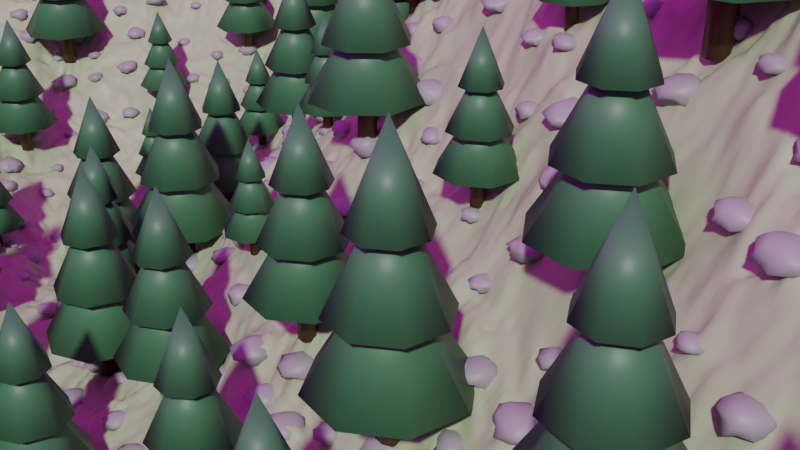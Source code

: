 # Source: Week_5.blend  (saved by Blender 5.1.30; exported with 4.5.12 LTS)
import bpy
from mathutils import Matrix  # noqa: F401  (used for matrix-valued properties, if any)

bpy.ops.wm.read_factory_settings(use_empty=True)
scene = bpy.context.scene
scene.name = 'Scene'

# ---- collections
col_collection = bpy.data.collections.new('Collection'); scene.collection.children.link(col_collection)

# ---- images (referenced by path relative to the original .blend; pixels are not part of the script)
import os
ASSET_DIR = os.environ.get("B2B_ASSET_DIR", "")  # directory of the original .blend (textures are referenced by path, not embedded)
HERE = os.path.dirname(os.path.abspath(__file__))  # packed textures are extracted next to this script under _unpacked/

def load_image(name, relpath, width, height, colorspace="sRGB"):
    """Load a texture the original file referenced (path relative to the .blend, or extracted next to this script)."""
    p = next((c for c in (os.path.join(HERE, relpath), os.path.join(ASSET_DIR, relpath)) if relpath and os.path.exists(c)), "")
    if p:
        img = bpy.data.images.load(p, check_existing=True)
        img.name = name
    else:  # same state as the original file: an image datablock whose file is absent (Cycles renders it pink)
        img = bpy.data.images.new(name, width, height)
        img.source = "FILE"
        img.filepath = "//" + (relpath or name)
    img.colorspace_settings.name = colorspace
    return img
img_sunset_2k_3c4c09df_ba9e_4919_a63f_243277846ea8_exr = load_image('sunset_2K_3c4c09df-ba9e-4919-a63f-243277846ea8.exr', 'sunset_2K_3c4c09df-ba9e-4919-a63f-243277846ea8.exr', 1024, 1024, 'Linear Rec.709')

# ---- materials (node trees are filled in below, after node groups)
mat_mat_wood = bpy.data.materials.new('Mat_Wood')
mat_mat_leaves = bpy.data.materials.new('Mat_Leaves')
mat_mat_rock = bpy.data.materials.new('Mat_Rock')
mat_mat_terrain = bpy.data.materials.new('Mat_Terrain')

# ---- node groups
ng_landscape_generator_001 = bpy.data.node_groups.new('Landscape_Generator.001', 'GeometryNodeTree')
_s = ng_landscape_generator_001.interface.new_socket(name='Geometry', in_out='OUTPUT', socket_type='NodeSocketGeometry')
_s = ng_landscape_generator_001.interface.new_socket(name='Geometry', in_out='INPUT', socket_type='NodeSocketGeometry')
_s = ng_landscape_generator_001.interface.new_socket(name='Seed', in_out='INPUT', socket_type='NodeSocketFloat')
_s = ng_landscape_generator_001.interface.new_socket(name='Tree Object', in_out='INPUT', socket_type='NodeSocketObject')
_s = ng_landscape_generator_001.interface.new_socket(name='Tree Density', in_out='INPUT', socket_type='NodeSocketFloat')
_s = ng_landscape_generator_001.interface.new_socket(name='Rock Object', in_out='INPUT', socket_type='NodeSocketObject')
_s = ng_landscape_generator_001.interface.new_socket(name='Rock Density', in_out='INPUT', socket_type='NodeSocketFloat')
_N = ng_landscape_generator_001.nodes; _L = ng_landscape_generator_001.links
n0 = _N.new('NodeGroupInput'); n0.name = 'Group Input'; n0.location = (-1000, 0)
n1 = _N.new('GeometryNodeSubdivideMesh'); n1.name = 'Subdivide Mesh'; n1.location = (400, 200)
n1.inputs[1].default_value = 10
n2 = _N.new('GeometryNodeSetPosition'); n2.name = 'Set Position'; n2.location = (600, 0)
n3 = _N.new('GeometryNodeJoinGeometry'); n3.name = 'Join Geometry'; n3.location = (1200, 0)
n4 = _N.new('GeometryNodeSetShadeSmooth'); n4.name = 'Set Shade Smooth'; n4.location = (1400, 0)
n5 = _N.new('NodeGroupOutput'); n5.name = 'Group Output'; n5.location = (1600, 0)
n6 = _N.new('ShaderNodeTexNoise'); n6.name = 'Noise Texture'; n6.location = (-600, 300)
n6.width = 145
n6.noise_dimensions = '4D'
n6.inputs[2].default_value = 1.2
n6.inputs[3].default_value = 8.0
n6.inputs[4].default_value = 0.583
n6.inputs[8].default_value = 1.0
n7 = _N.new('ShaderNodeMapRange'); n7.name = 'Map Range'; n7.location = (-400, 300)
n7.interpolation_type = 'SMOOTHSTEP'
n7.inputs[2].default_value = 3.7
n7.inputs[4].default_value = 3.9
n8 = _N.new('ShaderNodeMath'); n8.name = 'Math'; n8.location = (-200, 300)
n8.operation = 'SUBTRACT'
n9 = _N.new('ShaderNodeMath'); n9.name = 'Math.001'; n9.location = (0, 300)
n9.operation = 'MULTIPLY'
n9.inputs[1].default_value = 1.4
n10 = _N.new('ShaderNodeTexNoise'); n10.name = 'Noise Texture.001'; n10.location = (-600, -100)
n10.width = 145
n10.noise_dimensions = '4D'
n10.inputs[2].default_value = 0.12
n10.inputs[5].default_value = 0.0
n11 = _N.new('ShaderNodeMapRange'); n11.name = 'Map Range.001'; n11.location = (-400, -100)
n11.interpolation_type = 'SMOOTHSTEP'
n11.inputs[2].default_value = 1.5
n11.inputs[4].default_value = 3.0
n12 = _N.new('ShaderNodeMath'); n12.name = 'Math.002'; n12.location = (-200, -100)
n12.operation = 'SUBTRACT'
n13 = _N.new('ShaderNodeMath'); n13.name = 'Math.003'; n13.location = (0, -100)
n13.operation = 'MULTIPLY'
n13.inputs[1].default_value = 15.0
n14 = _N.new('ShaderNodeMath'); n14.name = 'Math.004'; n14.location = (200, 100)
n15 = _N.new('ShaderNodeCombineXYZ'); n15.name = 'Combine XYZ'; n15.location = (400, 100)
n16 = _N.new('FunctionNodeRandomValue'); n16.name = 'Random Value'; n16.location = (400, -800)
n16.data_type = 'FLOAT_VECTOR'
n16.inputs[1].default_value = (0.0, 0.0, 6.283)
n17 = _N.new('FunctionNodeRandomValue'); n17.name = 'Random Value.001'; n17.location = (400, -1000)
n17.inputs[2].default_value = 0.6
n17.inputs[3].default_value = 1.4
n18 = _N.new('GeometryNodeDistributePointsOnFaces'); n18.name = 'Distribute Points on Faces'; n18.location = (600, -200)
n18.distribute_method = 'POISSON'
n18.inputs[2].default_value = 1.0
n19 = _N.new('GeometryNodeObjectInfo'); n19.name = 'Object Info'; n19.location = (600, -400)
n20 = _N.new('GeometryNodeInstanceOnPoints'); n20.name = 'Instance on Points'; n20.location = (1000, -200)
n21 = _N.new('GeometryNodeDistributePointsOnFaces'); n21.name = 'Distribute Points on Faces.001'; n21.location = (600, -600)
n21.distribute_method = 'POISSON'
n21.inputs[2].default_value = 0.3
n22 = _N.new('GeometryNodeObjectInfo'); n22.name = 'Object Info.001'; n22.location = (600, -800)
n23 = _N.new('GeometryNodeInstanceOnPoints'); n23.name = 'Instance on Points.001'; n23.location = (1000, -600)
n24 = _N.new('ShaderNodeVectorMath'); n24.name = 'Vector Math'; n24.location = (800, -350)
n24.operation = 'SCALE'
n24.inputs[0].default_value = (0.25, 0.25, 0.25)
n25 = _N.new('ShaderNodeVectorMath'); n25.name = 'Vector Math.001'; n25.location = (800, -750)
n25.operation = 'SCALE'
n25.inputs[0].default_value = (0.15, 0.15, 0.15)
_L.new(n0.outputs[0], n1.inputs[0])
_L.new(n1.outputs[0], n2.inputs[0])
_L.new(n0.outputs[1], n6.inputs[1])
_L.new(n6.outputs[1], n7.inputs[0])
_L.new(n7.outputs[0], n8.inputs[0])
_L.new(n8.outputs[0], n9.inputs[0])
_L.new(n0.outputs[1], n10.inputs[1])
_L.new(n10.outputs[1], n11.inputs[0])
_L.new(n11.outputs[0], n12.inputs[0])
_L.new(n12.outputs[0], n13.inputs[0])
_L.new(n9.outputs[0], n14.inputs[0])
_L.new(n13.outputs[0], n14.inputs[1])
_L.new(n14.outputs[0], n15.inputs[2])
_L.new(n15.outputs[0], n2.inputs[3])
_L.new(n2.outputs[0], n18.inputs[0])
_L.new(n0.outputs[3], n18.inputs[3])
_L.new(n0.outputs[1], n18.inputs[6])
_L.new(n0.outputs[2], n19.inputs[0])
_L.new(n18.outputs[0], n20.inputs[0])
_L.new(n19.outputs[4], n20.inputs[2])
_L.new(n2.outputs[0], n21.inputs[0])
_L.new(n0.outputs[5], n21.inputs[3])
_L.new(n0.outputs[1], n21.inputs[6])
_L.new(n0.outputs[4], n22.inputs[0])
_L.new(n21.outputs[0], n23.inputs[0])
_L.new(n22.outputs[4], n23.inputs[2])
_L.new(n16.outputs[0], n20.inputs[5])
_L.new(n16.outputs[0], n23.inputs[5])
_L.new(n17.outputs[1], n24.inputs[3])
_L.new(n24.outputs[0], n20.inputs[6])
_L.new(n17.outputs[1], n25.inputs[3])
_L.new(n25.outputs[0], n23.inputs[6])
_L.new(n2.outputs[0], n3.inputs[0])
_L.new(n20.outputs[0], n3.inputs[0])
_L.new(n23.outputs[0], n3.inputs[0])
_L.new(n3.outputs[0], n4.inputs[0])
_L.new(n4.outputs[0], n5.inputs[0])
n5.is_active_output = True

# ---- material node trees
mat_mat_wood.use_nodes = True; mat_mat_wood.node_tree.nodes.clear()
_N = mat_mat_wood.node_tree.nodes; _L = mat_mat_wood.node_tree.links
n0 = _N.new('ShaderNodeBsdfPrincipled'); n0.name = 'Principled BSDF'; n0.location = (-200, 100)
n0.inputs[0].default_value = (0.1, 0.05, 0.02, 1.0)
n1 = _N.new('ShaderNodeOutputMaterial'); n1.name = 'Material Output'; n1.location = (200, 100)
_L.new(n0.outputs[0], n1.inputs[0])
n1.is_active_output = True
mat_mat_leaves.use_nodes = True; mat_mat_leaves.node_tree.nodes.clear()
_N = mat_mat_leaves.node_tree.nodes; _L = mat_mat_leaves.node_tree.links
n0 = _N.new('ShaderNodeBsdfPrincipled'); n0.name = 'Principled BSDF'; n0.location = (-200, 100)
n0.inputs[0].default_value = (0.05, 0.2, 0.08, 1.0)
n1 = _N.new('ShaderNodeOutputMaterial'); n1.name = 'Material Output'; n1.location = (200, 100)
_L.new(n0.outputs[0], n1.inputs[0])
n1.is_active_output = True
mat_mat_rock.use_nodes = True; mat_mat_rock.node_tree.nodes.clear()
_N = mat_mat_rock.node_tree.nodes; _L = mat_mat_rock.node_tree.links
n0 = _N.new('ShaderNodeBsdfPrincipled'); n0.name = 'Principled BSDF'; n0.location = (-200, 100)
n0.inputs[0].default_value = (0.3, 0.3, 0.3, 1.0)
n1 = _N.new('ShaderNodeOutputMaterial'); n1.name = 'Material Output'; n1.location = (200, 100)
_L.new(n0.outputs[0], n1.inputs[0])
n1.is_active_output = True
mat_mat_terrain.use_nodes = True; mat_mat_terrain.node_tree.nodes.clear()
_N = mat_mat_terrain.node_tree.nodes; _L = mat_mat_terrain.node_tree.links
n0 = _N.new('ShaderNodeBsdfPrincipled'); n0.name = 'Principled BSDF'; n0.location = (-200, 100)
n0.inputs[0].default_value = (0.35, 0.5, 0.25, 1.0)
n1 = _N.new('ShaderNodeOutputMaterial'); n1.name = 'Material Output'; n1.location = (200, 100)
_L.new(n0.outputs[0], n1.inputs[0])
n1.is_active_output = True

# ---- world
world_sunset_001 = bpy.data.worlds.new('Sunset.001'); scene.world = world_sunset_001
world_sunset_001.use_nodes = True; world_sunset_001.node_tree.nodes.clear()
_N = world_sunset_001.node_tree.nodes; _L = world_sunset_001.node_tree.links
n0 = _N.new('ShaderNodeBackground'); n0.name = 'Background'; n0.location = (-200, 100)
n1 = _N.new('ShaderNodeOutputWorld'); n1.name = 'World Output'; n1.location = (200, 100)
n2 = _N.new('ShaderNodeTexEnvironment'); n2.name = 'Environment Texture'; n2.location = (-400, 0)
n2.image = img_sunset_2k_3c4c09df_ba9e_4919_a63f_243277846ea8_exr
n3 = _N.new('ShaderNodeTexCoord'); n3.name = 'Texture Coordinate'; n3.location = (-800, 0)
n4 = _N.new('ShaderNodeMapping'); n4.name = 'Mapping'; n4.location = (-600, 0)
_L.new(n0.outputs[0], n1.inputs[0])
_L.new(n2.outputs[0], n0.inputs[0])
_L.new(n3.outputs[0], n4.inputs[0])
_L.new(n4.outputs[0], n2.inputs[0])
n1.is_active_output = True

# ---- cameras
cam_camera = bpy.data.cameras.new('Camera')
cam_camera.clip_end = 100.0
cam_camera.ortho_scale = 7.314

# ---- meshes
me_cylinder_005 = bpy.data.meshes.new('Cylinder.005')
me_cylinder_005.from_pydata([(0.0, 0.2, 0.0), (0.0, 0.2, 1.5), (0.1414, 0.1414, 0.0), (0.1414, 0.1414, 1.5), (0.2, 0.0, 0.0), (0.2, 0.0, 1.5), (0.1414, -0.1414, 0.0), (0.1414, -0.1414, 1.5), (0.0, -0.2, 0.0), (0.0, -0.2, 1.5), (-0.1414, -0.1414, 0.0), (-0.1414, -0.1414, 1.5), (-0.2, 0.0, 0.0), (-0.2, 0.0, 1.5), (-0.1414, 0.1414, 0.0), (-0.1414, 0.1414, 1.5), (0.0, 1.2, 1.0), (0.8485, 0.8485, 1.0), (1.2, 0.0, 1.0), (0.8485, -0.8485, 1.0), (0.0, -1.2, 1.0), (-0.8485, -0.8485, 1.0), (-1.2, 0.0, 1.0), (-0.8485, 0.8485, 1.0), (0.0, 0.0, 3.0), (0.0, 0.9, 2.1), (0.6364, 0.6364, 2.1), (0.9, 0.0, 2.1), (0.6364, -0.6364, 2.1), (0.0, -0.9, 2.1), (-0.6364, -0.6364, 2.1), (-0.9, 0.0, 2.1), (-0.6364, 0.6364, 2.1), (0.0, 0.0, 3.9), (0.0, 0.6, 3.25), (0.4243, 0.4243, 3.25), (0.6, 0.0, 3.25), (0.4243, -0.4243, 3.25), (0.0, -0.6, 3.25), (-0.4243, -0.4243, 3.25), (-0.6, 0.0, 3.25), (-0.4243, 0.4243, 3.25), (0.0, 0.0, 4.75)], [], [(0, 1, 3, 2), (2, 3, 5, 4), (4, 5, 7, 6), (6, 7, 9, 8), (8, 9, 11, 10), (10, 11, 13, 12), (3, 1, 15, 13, 11, 9, 7, 5), (12, 13, 15, 14), (14, 15, 1, 0), (0, 2, 4, 6, 8, 10, 12, 14), (16, 24, 17), (17, 24, 18), (18, 24, 19), (19, 24, 20), (20, 24, 21), (21, 24, 22), (16, 17, 18, 19, 20, 21, 22, 23), (22, 24, 23), (23, 24, 16), (25, 33, 26), (26, 33, 27), (27, 33, 28), (28, 33, 29), (29, 33, 30), (30, 33, 31), (25, 26, 27, 28, 29, 30, 31, 32), (31, 33, 32), (32, 33, 25), (34, 42, 35), (35, 42, 36), (36, 42, 37), (37, 42, 38), (38, 42, 39), (39, 42, 40), (34, 35, 36, 37, 38, 39, 40, 41), (40, 42, 41), (41, 42, 34)])
me_cylinder_005.polygons.foreach_set('material_index', [0, 0, 0, 0, 0, 0, 0, 0, 0, 0, 1, 1, 1, 1, 1, 1, 1, 1, 1, 1, 1, 1, 1, 1, 1, 1, 1, 1, 1, 1, 1, 1, 1, 1, 1, 1, 1])
_uv = me_cylinder_005.uv_layers.new(name='UVMap')
_uv.uv.foreach_set('vector', [1.0, 0.5, 1.0, 1.0, 0.875, 1.0, 0.875, 0.5, 0.875, 0.5, 0.875, 1.0, 0.75, 1.0, 0.75, 0.5, 0.75, 0.5, 0.75, 1.0, 0.625, 1.0, 0.625, 0.5, 0.625, 0.5, 0.625, 1.0, 0.5, 1.0, 0.5, 0.5, 0.5, 0.5, 0.5, 1.0, 0.375, 1.0, 0.375, 0.5, 0.375, 0.5, 0.375, 1.0, 0.25, 1.0, 0.25, 0.5, 0.4197, 0.4197, 0.25, 0.49, 0.08029, 0.4197, 0.01, 0.25, 0.08029, 0.08029, 0.25, 0.01, 0.4197, 0.08029, 0.49, 0.25, 0.25, 0.5, 0.25, 1.0, 0.125, 1.0, 0.125, 0.5, 0.125, 0.5, 0.125, 1.0, 0.0, 1.0, 0.0, 0.5, 0.75, 0.49, 0.9197, 0.4197, 0.99, 0.25, 0.9197, 0.08029, 0.75, 0.01, 0.5803, 0.08029, 0.51, 0.25, 0.5803, 0.4197, 0.25, 0.49, 0.25, 0.25, 0.4197, 0.4197, 0.4197, 0.4197, 0.25, 0.25, 0.49, 0.25, 0.49, 0.25, 0.25, 0.25, 0.4197, 0.08029, 0.4197, 0.08029, 0.25, 0.25, 0.25, 0.01, 0.25, 0.01, 0.25, 0.25, 0.08029, 0.08029, 0.08029, 0.08029, 0.25, 0.25, 0.01, 0.25, 0.75, 0.49, 0.9197, 0.4197, 0.99, 0.25, 0.9197, 0.08029, 0.75, 0.01, 0.5803, 0.08029, 0.51, 0.25, 0.5803, 0.4197, 0.01, 0.25, 0.25, 0.25, 0.08029, 0.4197, 0.08029, 0.4197, 0.25, 0.25, 0.25, 0.49, 0.25, 0.49, 0.25, 0.25, 0.4197, 0.4197, 0.4197, 0.4197, 0.25, 0.25, 0.49, 0.25, 0.49, 0.25, 0.25, 0.25, 0.4197, 0.08029, 0.4197, 0.08029, 0.25, 0.25, 0.25, 0.01, 0.25, 0.01, 0.25, 0.25, 0.08029, 0.08029, 0.08029, 0.08029, 0.25, 0.25, 0.01, 0.25, 0.75, 0.49, 0.9197, 0.4197, 0.99, 0.25, 0.9197, 0.08029, 0.75, 0.01, 0.5803, 0.08029, 0.51, 0.25, 0.5803, 0.4197, 0.01, 0.25, 0.25, 0.25, 0.08029, 0.4197, 0.08029, 0.4197, 0.25, 0.25, 0.25, 0.49, 0.25, 0.49, 0.25, 0.25, 0.4197, 0.4197, 0.4197, 0.4197, 0.25, 0.25, 0.49, 0.25, 0.49, 0.25, 0.25, 0.25, 0.4197, 0.08029, 0.4197, 0.08029, 0.25, 0.25, 0.25, 0.01, 0.25, 0.01, 0.25, 0.25, 0.08029, 0.08029, 0.08029, 0.08029, 0.25, 0.25, 0.01, 0.25, 0.75, 0.49, 0.9197, 0.4197, 0.99, 0.25, 0.9197, 0.08029, 0.75, 0.01, 0.5803, 0.08029, 0.51, 0.25, 0.5803, 0.4197, 0.01, 0.25, 0.25, 0.25, 0.08029, 0.4197, 0.08029, 0.4197, 0.25, 0.25, 0.25, 0.49])
me_cylinder_005.materials.append(mat_mat_wood)
me_cylinder_005.materials.append(mat_mat_leaves)
me_cylinder_005.update()
me_icosphere_005 = bpy.data.meshes.new('Icosphere.005')
me_icosphere_005.from_pydata([(0.02433, 0.01684, -0.3498), (0.4725, -0.4831, -0.1448), (-0.07203, -0.6055, -0.1828), (-0.6265, 0.1178, -0.1706), (-0.2671, 0.5896, -0.2032), (0.3342, 0.2639, -0.09667), (0.08989, -0.4888, 0.08939), (-0.4511, -0.3015, 0.1622), (-0.4038, 0.2821, 0.2236), (0.1639, 0.5395, 0.1522), (0.5816, -0.1777, 0.1468), (0.01306, -0.005109, 0.3472), (-0.1002, -0.2975, -0.3084), (0.2773, -0.207, -0.3051), (0.1282, -0.4155, -0.2137), (0.523, -0.09454, -0.2618), (0.2638, 0.06914, -0.3539), (-0.2443, -0.03349, -0.2915), (-0.4987, -0.2636, -0.1667), (-0.1783, 0.211, -0.2951), (-0.3552, 0.3683, -0.1746), (0.03016, 0.5298, -0.2713), (0.5533, -0.1639, 0.03526), (0.6168, 0.172, -0.03811), (0.1296, -0.7453, 0.01795), (0.3427, -0.4994, 0.01472), (-0.5655, -0.1865, 0.006974), (-0.4649, -0.5393, 0.05753), (-0.3715, 0.4751, 0.03137), (-0.4956, 0.1462, -0.01306), (0.3519, 0.4806, 0.001852), (-0.07329, 0.5089, -0.01051), (0.4844, -0.2751, 0.112), (-0.05538, -0.3878, 0.2271), (-0.5225, -0.02947, 0.1583), (-0.1356, 0.5464, 0.2094), (0.4242, 0.2802, 0.1767), (-0.003528, -0.3178, 0.2821), (0.3064, -0.07045, 0.2765), (-0.2555, -0.1854, 0.3063), (-0.144, 0.3005, 0.3654), (0.09913, 0.2976, 0.3062)], [], [(0, 13, 12), (1, 13, 15), (0, 12, 17), (0, 17, 19), (0, 19, 16), (1, 15, 22), (2, 14, 24), (3, 18, 26), (4, 20, 28), (5, 21, 30), (1, 22, 25), (2, 24, 27), (3, 26, 29), (4, 28, 31), (5, 30, 23), (6, 32, 37), (7, 33, 39), (8, 34, 40), (9, 35, 41), (10, 36, 38), (38, 41, 11), (38, 36, 41), (36, 9, 41), (41, 40, 11), (41, 35, 40), (35, 8, 40), (40, 39, 11), (40, 34, 39), (34, 7, 39), (39, 37, 11), (39, 33, 37), (33, 6, 37), (37, 38, 11), (37, 32, 38), (32, 10, 38), (23, 36, 10), (23, 30, 36), (30, 9, 36), (31, 35, 9), (31, 28, 35), (28, 8, 35), (29, 34, 8), (29, 26, 34), (26, 7, 34), (27, 33, 7), (27, 24, 33), (24, 6, 33), (25, 32, 6), (25, 22, 32), (22, 10, 32), (30, 31, 9), (30, 21, 31), (21, 4, 31), (28, 29, 8), (28, 20, 29), (20, 3, 29), (26, 27, 7), (26, 18, 27), (18, 2, 27), (24, 25, 6), (24, 14, 25), (14, 1, 25), (22, 23, 10), (22, 15, 23), (15, 5, 23), (16, 21, 5), (16, 19, 21), (19, 4, 21), (19, 20, 4), (19, 17, 20), (17, 3, 20), (17, 18, 3), (17, 12, 18), (12, 2, 18), (15, 16, 5), (15, 13, 16), (13, 0, 16), (12, 14, 2), (12, 13, 14), (13, 1, 14)])
_uv = me_icosphere_005.uv_layers.new(name='UVMap')
_uv.uv.foreach_set('vector', [0.1818, 0.0, 0.2273, 0.07873, 0.1364, 0.07873, 0.2727, 0.1575, 0.3182, 0.07873, 0.3636, 0.1575, 0.9091, 0.0, 0.9545, 0.07873, 0.8636, 0.07873, 0.7273, 0.0, 0.7727, 0.07873, 0.6818, 0.07873, 0.5455, 0.0, 0.5909, 0.07873, 0.5, 0.07873, 0.2727, 0.1575, 0.3636, 0.1575, 0.3182, 0.2362, 0.09091, 0.1575, 0.1818, 0.1575, 0.1364, 0.2362, 0.8182, 0.1575, 0.9091, 0.1575, 0.8636, 0.2362, 0.6364, 0.1575, 0.7273, 0.1575, 0.6818, 0.2362, 0.4545, 0.1575, 0.5455, 0.1575, 0.5, 0.2362, 0.2727, 0.1575, 0.3182, 0.2362, 0.2273, 0.2362, 0.09091, 0.1575, 0.1364, 0.2362, 0.04546, 0.2362, 0.8182, 0.1575, 0.8636, 0.2362, 0.7727, 0.2362, 0.6364, 0.1575, 0.6818, 0.2362, 0.5909, 0.2362, 0.4545, 0.1575, 0.5, 0.2362, 0.4091, 0.2362, 0.1818, 0.3149, 0.2727, 0.3149, 0.2273, 0.3937, 0.0, 0.3149, 0.09091, 0.3149, 0.04546, 0.3937, 0.7273, 0.3149, 0.8182, 0.3149, 0.7727, 0.3937, 0.5455, 0.3149, 0.6364, 0.3149, 0.5909, 0.3937, 0.3636, 0.3149, 0.4545, 0.3149, 0.4091, 0.3937, 0.4091, 0.3937, 0.5, 0.3937, 0.4545, 0.4724, 0.4091, 0.3937, 0.4545, 0.3149, 0.5, 0.3937, 0.4545, 0.3149, 0.5455, 0.3149, 0.5, 0.3937, 0.5909, 0.3937, 0.6818, 0.3937, 0.6364, 0.4724, 0.5909, 0.3937, 0.6364, 0.3149, 0.6818, 0.3937, 0.6364, 0.3149, 0.7273, 0.3149, 0.6818, 0.3937, 0.7727, 0.3937, 0.8636, 0.3937, 0.8182, 0.4724, 0.7727, 0.3937, 0.8182, 0.3149, 0.8636, 0.3937, 0.8182, 0.3149, 0.9091, 0.3149, 0.8636, 0.3937, 0.04546, 0.3937, 0.1364, 0.3937, 0.09091, 0.4724, 0.04546, 0.3937, 0.09091, 0.3149, 0.1364, 0.3937, 0.09091, 0.3149, 0.1818, 0.3149, 0.1364, 0.3937, 0.2273, 0.3937, 0.3182, 0.3937, 0.2727, 0.4724, 0.2273, 0.3937, 0.2727, 0.3149, 0.3182, 0.3937, 0.2727, 0.3149, 0.3636, 0.3149, 0.3182, 0.3937, 0.4091, 0.2362, 0.4545, 0.3149, 0.3636, 0.3149, 0.4091, 0.2362, 0.5, 0.2362, 0.4545, 0.3149, 0.5, 0.2362, 0.5455, 0.3149, 0.4545, 0.3149, 0.5909, 0.2362, 0.6364, 0.3149, 0.5455, 0.3149, 0.5909, 0.2362, 0.6818, 0.2362, 0.6364, 0.3149, 0.6818, 0.2362, 0.7273, 0.3149, 0.6364, 0.3149, 0.7727, 0.2362, 0.8182, 0.3149, 0.7273, 0.3149, 0.7727, 0.2362, 0.8636, 0.2362, 0.8182, 0.3149, 0.8636, 0.2362, 0.9091, 0.3149, 0.8182, 0.3149, 0.04546, 0.2362, 0.09091, 0.3149, 0.0, 0.3149, 0.04546, 0.2362, 0.1364, 0.2362, 0.09091, 0.3149, 0.1364, 0.2362, 0.1818, 0.3149, 0.09091, 0.3149, 0.2273, 0.2362, 0.2727, 0.3149, 0.1818, 0.3149, 0.2273, 0.2362, 0.3182, 0.2362, 0.2727, 0.3149, 0.3182, 0.2362, 0.3636, 0.3149, 0.2727, 0.3149, 0.5, 0.2362, 0.5909, 0.2362, 0.5455, 0.3149, 0.5, 0.2362, 0.5455, 0.1575, 0.5909, 0.2362, 0.5455, 0.1575, 0.6364, 0.1575, 0.5909, 0.2362, 0.6818, 0.2362, 0.7727, 0.2362, 0.7273, 0.3149, 0.6818, 0.2362, 0.7273, 0.1575, 0.7727, 0.2362, 0.7273, 0.1575, 0.8182, 0.1575, 0.7727, 0.2362, 0.8636, 0.2362, 0.9545, 0.2362, 0.9091, 0.3149, 0.8636, 0.2362, 0.9091, 0.1575, 0.9545, 0.2362, 0.9091, 0.1575, 1.0, 0.1575, 0.9545, 0.2362, 0.1364, 0.2362, 0.2273, 0.2362, 0.1818, 0.3149, 0.1364, 0.2362, 0.1818, 0.1575, 0.2273, 0.2362, 0.1818, 0.1575, 0.2727, 0.1575, 0.2273, 0.2362, 0.3182, 0.2362, 0.4091, 0.2362, 0.3636, 0.3149, 0.3182, 0.2362, 0.3636, 0.1575, 0.4091, 0.2362, 0.3636, 0.1575, 0.4545, 0.1575, 0.4091, 0.2362, 0.5, 0.07873, 0.5455, 0.1575, 0.4545, 0.1575, 0.5, 0.07873, 0.5909, 0.07873, 0.5455, 0.1575, 0.5909, 0.07873, 0.6364, 0.1575, 0.5455, 0.1575, 0.6818, 0.07873, 0.7273, 0.1575, 0.6364, 0.1575, 0.6818, 0.07873, 0.7727, 0.07873, 0.7273, 0.1575, 0.7727, 0.07873, 0.8182, 0.1575, 0.7273, 0.1575, 0.8636, 0.07873, 0.9091, 0.1575, 0.8182, 0.1575, 0.8636, 0.07873, 0.9545, 0.07873, 0.9091, 0.1575, 0.9545, 0.07873, 1.0, 0.1575, 0.9091, 0.1575, 0.3636, 0.1575, 0.4091, 0.07873, 0.4545, 0.1575, 0.3636, 0.1575, 0.3182, 0.07873, 0.4091, 0.07873, 0.3182, 0.07873, 0.3636, 0.0, 0.4091, 0.07873, 0.1364, 0.07873, 0.1818, 0.1575, 0.09091, 0.1575, 0.1364, 0.07873, 0.2273, 0.07873, 0.1818, 0.1575, 0.2273, 0.07873, 0.2727, 0.1575, 0.1818, 0.1575])
me_icosphere_005.materials.append(mat_mat_rock)
me_icosphere_005.update()
me_plane_001 = bpy.data.meshes.new('Plane.001')
me_plane_001.from_pydata([(-12.5, -12.5, 0.0), (12.5, -12.5, 0.0), (-12.5, 12.5, 0.0), (12.5, 12.5, 0.0)], [], [(0, 1, 3, 2)])
_uv = me_plane_001.uv_layers.new(name='UVMap')
_uv.uv.foreach_set('vector', [0.0, 0.0, 1.0, 0.0, 1.0, 1.0, 0.0, 1.0])
me_plane_001.materials.append(mat_mat_terrain)
me_plane_001.update()

# ---- objects
ob_camera = bpy.data.objects.new('Camera', cam_camera)
ob_procedural_pine = bpy.data.objects.new('Procedural_Pine', me_cylinder_005)
ob_procedural_rock = bpy.data.objects.new('Procedural_Rock', me_icosphere_005)
ob_base_terrain = bpy.data.objects.new('Base Terrain', me_plane_001)

# ---- transforms, parenting, visibility, modifiers, constraints
ob_camera.location = (7.359, -6.926, 4.958)
ob_camera.rotation_euler = (1.109, 0.0, 0.8149)
ob_camera.lock_rotations_4d = False
ob_camera.empty_display_type = 'ARROWS'
ob_camera.color = (0.0, 0.0, 0.0, 0.0)
ob_camera.display_type = 'WIRE'
ob_camera.lineart.crease_threshold = 0.0
ob_procedural_pine.location = (20.0, 0.0, 0.0)
ob_procedural_rock.location = (20.0, 5.0, 0.0)
ob_base_terrain.location = (0.0, 0.0, 0.0)
_m = ob_base_terrain.modifiers.new('Landscape_Generator', 'NODES')
_m.node_group = ng_landscape_generator_001
_gi = [s.identifier for s in ng_landscape_generator_001.interface.items_tree if s.item_type == 'SOCKET' and s.in_out == 'INPUT']
_m[_gi[1]] = 5800.0  # 'Seed'
_m[_gi[2]] = ob_procedural_pine  # 'Tree Object'
_m[_gi[3]] = 15.0  # 'Tree Density'
_m[_gi[4]] = ob_procedural_rock  # 'Rock Object'
_m[_gi[5]] = 25.0  # 'Rock Density'

# ---- collection membership
col_collection.objects.link(ob_camera)
col_collection.objects.link(ob_procedural_pine)
col_collection.objects.link(ob_procedural_rock)
col_collection.objects.link(ob_base_terrain)

# ---- scene / render settings (as saved in the file)
scene.camera = ob_camera
scene.frame_start = 1; scene.frame_end = 250; scene.frame_set(1)
scene.render.engine = 'CYCLES'
scene.render.bake_bias = 0.0
scene.render.bake_samples = 0
scene.cycles.sampling_pattern = 'TABULATED_SOBOL'
scene.eevee.use_volume_custom_range = False
bpy.context.view_layer.update()

# ---- added for rendering (the .blend has no usable light): sun
light_auto_sun = bpy.data.lights.new('AutoSun', 'SUN')
light_auto_sun.energy = 3.0
light_auto_sun.angle = 0.0523599
ob_auto_sun = bpy.data.objects.new('AutoSun', light_auto_sun)
scene.collection.objects.link(ob_auto_sun)
ob_auto_sun.rotation_euler = (0.872665, 0.174533, 0.523599)
bpy.context.view_layer.update()
